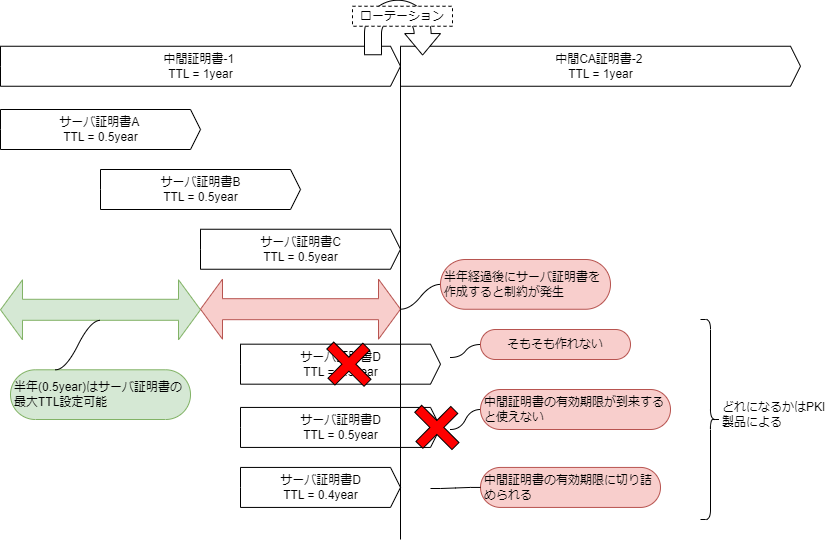

The diagram above was exported from draw.io. Its source (the exported page's mxGraphModel, read from the mxfile embedded in the PNG):
<mxGraphModel dx="1167" dy="779" grid="1" gridSize="10" guides="1" tooltips="1" connect="1" arrows="1" fold="1" page="1" pageScale="1" pageWidth="880" pageHeight="560" math="0" shadow="0">
  <root>
    <mxCell id="0" />
    <mxCell id="1" parent="0" />
    <mxCell id="2" value="中間証明書-1&amp;nbsp;&lt;div&gt;TTL = 1year&lt;/div&gt;" style="html=1;shadow=0;dashed=0;align=center;verticalAlign=middle;shape=mxgraph.arrows2.arrow;dy=0;dx=10;notch=0;" parent="1" vertex="1">
      <mxGeometry x="40" y="56.75" width="400" height="40" as="geometry" />
    </mxCell>
    <mxCell id="3" value="&lt;span style=&quot;color: rgb(0, 0, 0);&quot;&gt;中間CA証明書-2&amp;nbsp;&lt;/span&gt;&lt;div&gt;&lt;span style=&quot;color: rgb(0, 0, 0);&quot;&gt;TTL = 1year&lt;/span&gt;&lt;/div&gt;" style="html=1;shadow=0;dashed=0;align=center;verticalAlign=middle;shape=mxgraph.arrows2.arrow;dy=0;dx=10;notch=0;" parent="1" vertex="1">
      <mxGeometry x="440" y="56.75" width="400" height="40" as="geometry" />
    </mxCell>
    <mxCell id="4" value="&lt;span style=&quot;color: rgb(0, 0, 0);&quot;&gt;サーバ証明書A&amp;nbsp;&lt;/span&gt;&lt;div&gt;&lt;span style=&quot;color: rgb(0, 0, 0);&quot;&gt;TTL = 0.5year&lt;/span&gt;&lt;/div&gt;" style="html=1;shadow=0;dashed=0;align=center;verticalAlign=middle;shape=mxgraph.arrows2.arrow;dy=0;dx=10;notch=0;" parent="1" vertex="1">
      <mxGeometry x="40" y="120" width="200" height="40" as="geometry" />
    </mxCell>
    <mxCell id="5" value="" style="html=1;shadow=0;dashed=0;align=center;verticalAlign=middle;shape=mxgraph.arrows2.uTurnArrow;dy=8.5;arrowHead=35.8;dx2=21.5;rotation=90;" parent="1" vertex="1">
      <mxGeometry x="414.75" width="54.5" height="76" as="geometry" />
    </mxCell>
    <mxCell id="6" value="ローテーション" style="text;html=1;align=center;verticalAlign=middle;whiteSpace=wrap;rounded=0;fillColor=default;strokeColor=default;dashed=1;" parent="1" vertex="1">
      <mxGeometry x="392" y="16.75" width="100" height="20" as="geometry" />
    </mxCell>
    <mxCell id="7" value="&lt;span style=&quot;color: rgb(0, 0, 0);&quot;&gt;サーバ証明書B&lt;/span&gt;&lt;div&gt;&lt;span style=&quot;color: rgb(0, 0, 0);&quot;&gt;TTL = 0.5year&lt;/span&gt;&lt;/div&gt;" style="html=1;shadow=0;dashed=0;align=center;verticalAlign=middle;shape=mxgraph.arrows2.arrow;dy=0;dx=10;notch=0;" parent="1" vertex="1">
      <mxGeometry x="140" y="180" width="200" height="40" as="geometry" />
    </mxCell>
    <mxCell id="8" value="&lt;span style=&quot;color: rgb(0, 0, 0);&quot;&gt;サーバ証明書C&lt;/span&gt;&lt;div&gt;&lt;span style=&quot;color: rgb(0, 0, 0);&quot;&gt;TTL = 0.5year&lt;/span&gt;&lt;/div&gt;" style="html=1;shadow=0;dashed=0;align=center;verticalAlign=middle;shape=mxgraph.arrows2.arrow;dy=0;dx=10;notch=0;" parent="1" vertex="1">
      <mxGeometry x="240" y="239.75" width="200" height="40" as="geometry" />
    </mxCell>
    <mxCell id="9" value="&lt;span style=&quot;color: rgb(0, 0, 0);&quot;&gt;サーバ証明書D&lt;/span&gt;&lt;div&gt;&lt;span style=&quot;color: rgb(0, 0, 0);&quot;&gt;TTL = 0.5year&lt;/span&gt;&lt;/div&gt;" style="html=1;shadow=0;dashed=0;align=center;verticalAlign=middle;shape=mxgraph.arrows2.arrow;dy=0;dx=10;notch=0;" parent="1" vertex="1">
      <mxGeometry x="280" y="354.68" width="200" height="40" as="geometry" />
    </mxCell>
    <mxCell id="11" value="半年経過後にサーバ証明書を作成すると制約が発生" style="whiteSpace=wrap;html=1;rounded=1;arcSize=50;align=left;verticalAlign=middle;strokeWidth=1;autosize=1;spacing=4;treeFolding=1;treeMoving=1;newEdgeStyle={&quot;edgeStyle&quot;:&quot;entityRelationEdgeStyle&quot;,&quot;startArrow&quot;:&quot;none&quot;,&quot;endArrow&quot;:&quot;none&quot;,&quot;segment&quot;:10,&quot;curved&quot;:1,&quot;sourcePerimeterSpacing&quot;:0,&quot;targetPerimeterSpacing&quot;:0};fillColor=#f8cecc;strokeColor=#b85450;" parent="1" vertex="1">
      <mxGeometry x="480" y="270" width="170" height="49.75" as="geometry" />
    </mxCell>
    <mxCell id="12" value="" style="edgeStyle=entityRelationEdgeStyle;startArrow=none;endArrow=none;segment=10;curved=1;sourcePerimeterSpacing=0;targetPerimeterSpacing=0;entryX=0;entryY=0.5;entryDx=0;entryDy=0;exitX=1;exitY=0.5;exitDx=0;exitDy=0;exitPerimeter=0;" parent="1" source="21" target="11" edge="1">
      <mxGeometry relative="1" as="geometry">
        <mxPoint x="440" y="319.75" as="sourcePoint" />
        <Array as="points">
          <mxPoint x="440" y="359.75" />
        </Array>
      </mxGeometry>
    </mxCell>
    <mxCell id="13" value="" style="shape=cross;whiteSpace=wrap;html=1;rotation=45;fillColor=light-dark(#ff0000, #ededed);" parent="1" vertex="1">
      <mxGeometry x="362.04" y="350" width="52.71" height="49.36" as="geometry" />
    </mxCell>
    <mxCell id="14" value="" style="html=1;shadow=0;dashed=0;align=center;verticalAlign=middle;shape=mxgraph.arrows2.twoWayArrow;dy=0.65;dx=22;fillColor=#d5e8d4;strokeColor=#82b366;" parent="1" vertex="1">
      <mxGeometry x="40" y="290.29" width="200" height="60" as="geometry" />
    </mxCell>
    <mxCell id="15" value="半年(0.5year)はサーバ証明書の最大TTL設定可能" style="whiteSpace=wrap;html=1;rounded=1;arcSize=50;align=left;verticalAlign=middle;strokeWidth=1;autosize=1;spacing=4;treeFolding=1;treeMoving=1;newEdgeStyle={&quot;edgeStyle&quot;:&quot;entityRelationEdgeStyle&quot;,&quot;startArrow&quot;:&quot;none&quot;,&quot;endArrow&quot;:&quot;none&quot;,&quot;segment&quot;:10,&quot;curved&quot;:1,&quot;sourcePerimeterSpacing&quot;:0,&quot;targetPerimeterSpacing&quot;:0};fillColor=#d5e8d4;strokeColor=#82b366;" parent="1" vertex="1">
      <mxGeometry x="50" y="380.29" width="180" height="49.71" as="geometry" />
    </mxCell>
    <mxCell id="16" value="" style="edgeStyle=entityRelationEdgeStyle;startArrow=none;endArrow=none;segment=10;curved=1;sourcePerimeterSpacing=0;targetPerimeterSpacing=0;entryX=0.25;entryY=0;entryDx=0;entryDy=0;exitX=0.5;exitY=0;exitDx=0;exitDy=40.5;exitPerimeter=0;" parent="1" source="14" target="15" edge="1">
      <mxGeometry relative="1" as="geometry">
        <mxPoint x="70" y="442.29" as="sourcePoint" />
        <Array as="points">
          <mxPoint x="80" y="330.29" />
        </Array>
      </mxGeometry>
    </mxCell>
    <mxCell id="17" value="&lt;span style=&quot;color: rgb(0, 0, 0);&quot;&gt;サーバ証明書D&lt;/span&gt;&lt;div&gt;&lt;span style=&quot;color: rgb(0, 0, 0);&quot;&gt;TTL = 0.5year&lt;/span&gt;&lt;/div&gt;" style="html=1;shadow=0;dashed=0;align=center;verticalAlign=middle;shape=mxgraph.arrows2.arrow;dy=0;dx=10;notch=0;" parent="1" vertex="1">
      <mxGeometry x="280" y="417.93" width="200" height="40" as="geometry" />
    </mxCell>
    <mxCell id="18" value="&lt;span style=&quot;color: rgb(0, 0, 0);&quot;&gt;サーバ証明書D&lt;/span&gt;&lt;div&gt;&lt;span style=&quot;color: rgb(0, 0, 0);&quot;&gt;TTL = 0.4year&lt;/span&gt;&lt;/div&gt;" style="html=1;shadow=0;dashed=0;align=center;verticalAlign=middle;shape=mxgraph.arrows2.arrow;dy=0;dx=10;notch=0;" parent="1" vertex="1">
      <mxGeometry x="280" y="477.93" width="160" height="40" as="geometry" />
    </mxCell>
    <mxCell id="21" value="" style="html=1;shadow=0;dashed=0;align=center;verticalAlign=middle;shape=mxgraph.arrows2.twoWayArrow;dy=0.65;dx=22;fillColor=#f8cecc;strokeColor=#b85450;" parent="1" vertex="1">
      <mxGeometry x="240" y="289.68" width="200" height="60" as="geometry" />
    </mxCell>
    <mxCell id="10" value="" style="endArrow=none;html=1;entryX=1;entryY=0.5;entryDx=0;entryDy=0;entryPerimeter=0;" parent="1" target="2" edge="1">
      <mxGeometry width="50" height="50" relative="1" as="geometry">
        <mxPoint x="440" y="550" as="sourcePoint" />
        <mxPoint x="460" y="186.75" as="targetPoint" />
      </mxGeometry>
    </mxCell>
    <mxCell id="22" value="" style="shape=cross;whiteSpace=wrap;html=1;rotation=45;fillColor=light-dark(#ff0000, #ededed);" parent="1" vertex="1">
      <mxGeometry x="450" y="413.25" width="52.71" height="49.36" as="geometry" />
    </mxCell>
    <mxCell id="24" value="そもそも作れない" style="whiteSpace=wrap;html=1;rounded=1;arcSize=50;align=center;verticalAlign=middle;strokeWidth=1;autosize=1;spacing=4;treeFolding=1;treeMoving=1;newEdgeStyle={&quot;edgeStyle&quot;:&quot;entityRelationEdgeStyle&quot;,&quot;startArrow&quot;:&quot;none&quot;,&quot;endArrow&quot;:&quot;none&quot;,&quot;segment&quot;:10,&quot;curved&quot;:1,&quot;sourcePerimeterSpacing&quot;:0,&quot;targetPerimeterSpacing&quot;:0};fillColor=#f8cecc;strokeColor=#b85450;" parent="1" vertex="1">
      <mxGeometry x="520" y="340" width="150" height="30" as="geometry" />
    </mxCell>
    <mxCell id="25" value="" style="edgeStyle=entityRelationEdgeStyle;startArrow=none;endArrow=none;segment=10;curved=1;sourcePerimeterSpacing=0;targetPerimeterSpacing=0;" parent="1" target="24" edge="1">
      <mxGeometry relative="1" as="geometry">
        <mxPoint x="490" y="368" as="sourcePoint" />
        <Array as="points">
          <mxPoint x="490" y="370" />
        </Array>
      </mxGeometry>
    </mxCell>
    <mxCell id="27" value="中間証明書の有効期限が到来すると使えない" style="whiteSpace=wrap;html=1;rounded=1;arcSize=50;align=left;verticalAlign=middle;strokeWidth=1;autosize=1;spacing=4;treeFolding=1;treeMoving=1;newEdgeStyle={&quot;edgeStyle&quot;:&quot;entityRelationEdgeStyle&quot;,&quot;startArrow&quot;:&quot;none&quot;,&quot;endArrow&quot;:&quot;none&quot;,&quot;segment&quot;:10,&quot;curved&quot;:1,&quot;sourcePerimeterSpacing&quot;:0,&quot;targetPerimeterSpacing&quot;:0};fillColor=#f8cecc;strokeColor=#b85450;" parent="1" vertex="1">
      <mxGeometry x="520" y="400" width="190" height="40" as="geometry" />
    </mxCell>
    <mxCell id="28" value="" style="edgeStyle=entityRelationEdgeStyle;startArrow=none;endArrow=none;segment=10;curved=1;sourcePerimeterSpacing=0;targetPerimeterSpacing=0;" parent="1" target="27" edge="1">
      <mxGeometry relative="1" as="geometry">
        <mxPoint x="490" y="440" as="sourcePoint" />
        <Array as="points">
          <mxPoint x="500" y="443.25" />
        </Array>
      </mxGeometry>
    </mxCell>
    <mxCell id="29" value="中間証明書の有効期限に切り詰められる" style="whiteSpace=wrap;html=1;rounded=1;arcSize=50;align=left;verticalAlign=middle;strokeWidth=1;autosize=1;spacing=4;treeFolding=1;treeMoving=1;newEdgeStyle={&quot;edgeStyle&quot;:&quot;entityRelationEdgeStyle&quot;,&quot;startArrow&quot;:&quot;none&quot;,&quot;endArrow&quot;:&quot;none&quot;,&quot;segment&quot;:10,&quot;curved&quot;:1,&quot;sourcePerimeterSpacing&quot;:0,&quot;targetPerimeterSpacing&quot;:0};fillColor=#f8cecc;strokeColor=#b85450;" parent="1" vertex="1">
      <mxGeometry x="520" y="477.93" width="180" height="40" as="geometry" />
    </mxCell>
    <mxCell id="30" value="" style="edgeStyle=entityRelationEdgeStyle;startArrow=none;endArrow=none;segment=10;curved=1;sourcePerimeterSpacing=0;targetPerimeterSpacing=0;" parent="1" target="29" edge="1">
      <mxGeometry relative="1" as="geometry">
        <mxPoint x="470" y="499" as="sourcePoint" />
        <Array as="points">
          <mxPoint x="510" y="507.93" />
        </Array>
      </mxGeometry>
    </mxCell>
    <mxCell id="31" value="" style="shape=curlyBracket;whiteSpace=wrap;html=1;rounded=1;flipH=1;labelPosition=right;verticalLabelPosition=middle;align=left;verticalAlign=middle;" parent="1" vertex="1">
      <mxGeometry x="740" y="330" width="20" height="200" as="geometry" />
    </mxCell>
    <mxCell id="32" value="どれになるかはPKI製品による" style="text;html=1;align=left;verticalAlign=middle;whiteSpace=wrap;rounded=0;" parent="1" vertex="1">
      <mxGeometry x="760" y="400" width="110" height="50" as="geometry" />
    </mxCell>
  </root>
</mxGraphModel>